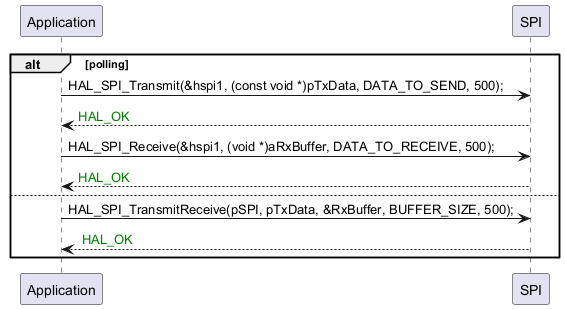

The diagram above was rendered by PlantUML. Its source (embedded in the PNG):
@startuml

alt polling
"Application" -> "SPI" : HAL_SPI_Transmit(&hspi1, (const void *)pTxData, DATA_TO_SEND, 500);
"SPI" --> "Application" : <color #Green>HAL_OK
"Application" -> "SPI" : HAL_SPI_Receive(&hspi1, (void *)aRxBuffer, DATA_TO_RECEIVE, 500);
"SPI" --> "Application" : <color #Green>HAL_OK
else
"Application" -> "SPI" : HAL_SPI_TransmitReceive(pSPI, pTxData, &RxBuffer, BUFFER_SIZE, 500);
"SPI" --> "Application" : <color #Green> HAL_OK
end

@enduml